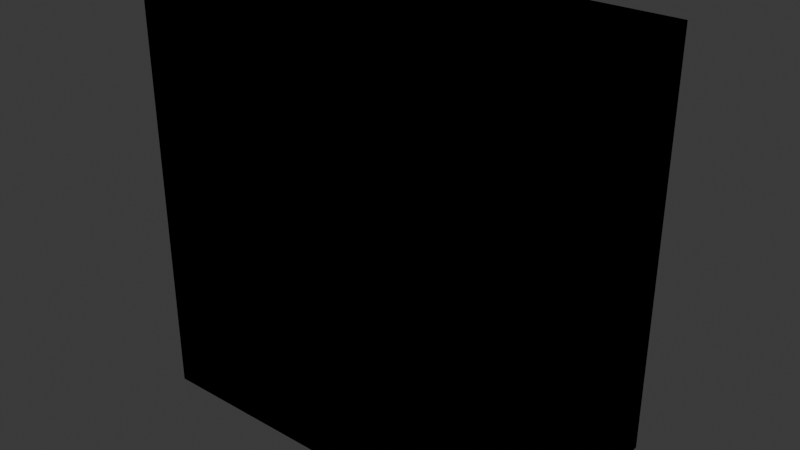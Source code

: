 # Source: PAREDE_NICHO_v01.blend  (saved by Blender 4.2.66; exported with 4.5.12 LTS)
import bpy
from mathutils import Matrix  # noqa: F401  (used for matrix-valued properties, if any)

bpy.ops.wm.read_factory_settings(use_empty=True)
scene = bpy.context.scene
scene.name = 'Scene'

# ---- collections
col_collection = bpy.data.collections.new('Collection'); scene.collection.children.link(col_collection)
col_office_mousepad_v01 = bpy.data.collections.new('OFFICE_MOUSEPAD_v01'); scene.collection.children.link(col_office_mousepad_v01)
col_office_luminaria_v01 = bpy.data.collections.new('OFFICE_LUMINARIA_v01'); scene.collection.children.link(col_office_luminaria_v01)
col_office_prateleira_v01 = bpy.data.collections.new('OFFICE_PRATELEIRA_v01'); scene.collection.children.link(col_office_prateleira_v01)
col_office_gaveteiro_v01 = bpy.data.collections.new('OFFICE_GAVETEIRO_v01'); scene.collection.children.link(col_office_gaveteiro_v01)
col_office_quadro_v01 = bpy.data.collections.new('OFFICE_QUADRO_v01'); scene.collection.children.link(col_office_quadro_v01)
col_office_cadeira_gamer_v01 = bpy.data.collections.new('OFFICE_CADEIRA_GAMER_v01'); scene.collection.children.link(col_office_cadeira_gamer_v01)
col_eletro_microondas_v01 = bpy.data.collections.new('ELETRO_MICROONDAS_v01'); scene.collection.children.link(col_eletro_microondas_v01)
col_eletro_cafeteira_v01 = bpy.data.collections.new('ELETRO_CAFETEIRA_v01'); scene.collection.children.link(col_eletro_cafeteira_v01)
col_eletro_liquidificador_v01 = bpy.data.collections.new('ELETRO_LIQUIDIFICADOR_v01'); scene.collection.children.link(col_eletro_liquidificador_v01)
col_eletro_torradeira_v01 = bpy.data.collections.new('ELETRO_TORRADEIRA_v01'); scene.collection.children.link(col_eletro_torradeira_v01)
col_eletro_airfryer_v01 = bpy.data.collections.new('ELETRO_AIRFRYER_v01'); scene.collection.children.link(col_eletro_airfryer_v01)
col_eletro_batedeira_v01 = bpy.data.collections.new('ELETRO_BATEDEIRA_v01'); scene.collection.children.link(col_eletro_batedeira_v01)
col_eletro_fogao2_v01 = bpy.data.collections.new('ELETRO_FOGAO2_v01'); scene.collection.children.link(col_eletro_fogao2_v01)
col_eletro_coifa_v01 = bpy.data.collections.new('ELETRO_COIFA_v01'); scene.collection.children.link(col_eletro_coifa_v01)
col_parede_prateleira_v01 = bpy.data.collections.new('PAREDE_PRATELEIRA_v01'); scene.collection.children.link(col_parede_prateleira_v01)
col_parede_espelho_grande_v01 = bpy.data.collections.new('PAREDE_ESPELHO_GRANDE_v01'); scene.collection.children.link(col_parede_espelho_grande_v01)
col_parede_quadro_triplo_v01 = bpy.data.collections.new('PAREDE_QUADRO_TRIPLO_v01'); scene.collection.children.link(col_parede_quadro_triplo_v01)
col_parede_relogio_cuco_v01 = bpy.data.collections.new('PAREDE_RELOGIO_CUCO_v01'); scene.collection.children.link(col_parede_relogio_cuco_v01)
col_parede_adesivo_v01 = bpy.data.collections.new('PAREDE_ADESIVO_v01'); scene.collection.children.link(col_parede_adesivo_v01)
col_parede_nicho_v01 = bpy.data.collections.new('PAREDE_NICHO_v01'); scene.collection.children.link(col_parede_nicho_v01)

# ---- materials (node trees are filled in below, after node groups)
mat_polyroom_pbr = bpy.data.materials.new('Polyroom_PBR')

# ---- material node trees
mat_polyroom_pbr.use_nodes = True; mat_polyroom_pbr.node_tree.nodes.clear()
_N = mat_polyroom_pbr.node_tree.nodes; _L = mat_polyroom_pbr.node_tree.links
n0 = _N.new('ShaderNodeOutputMaterial'); n0.name = 'Material Output'; n0.location = (0, 0)
n1 = _N.new('ShaderNodeBsdfPrincipled'); n1.name = 'Principled BSDF'; n1.location = (0, 0)
n1.inputs[2].default_value = 0.8
n2 = _N.new('ShaderNodeVertexColor'); n2.name = 'Color Attribute'; n2.location = (0, 0)
n2.layer_name = 'Color'
_L.new(n2.outputs[0], n1.inputs[0])
n0.is_active_output = True

# ---- world
world_world = bpy.data.worlds.new('World'); scene.world = world_world
world_world.use_nodes = True; world_world.node_tree.nodes.clear()
_N = world_world.node_tree.nodes; _L = world_world.node_tree.links
n0 = _N.new('ShaderNodeOutputWorld'); n0.name = 'World Output'; n0.location = (300, 300)
n1 = _N.new('ShaderNodeBackground'); n1.name = 'Background'; n1.location = (10, 300)
n1.inputs[0].default_value = (0.05088, 0.05088, 0.05088, 1.0)
_L.new(n1.outputs[0], n0.inputs[0])
n0.is_active_output = True
world_world.color = (0.05088, 0.05088, 0.05088)
world_world.sun_shadow_jitter_overblur = 0.0

# ---- meshes
me_parede_nicho_v01 = bpy.data.meshes.new('PAREDE_NICHO_v01')
me_parede_nicho_v01.from_pydata([(-0.25, -0.02, 0.0), (-0.25, -0.02, 0.5), (-0.25, 0.02, 0.0), (-0.25, 0.02, 0.5), (0.25, -0.02, 0.0), (0.25, -0.02, 0.5), (0.25, 0.02, 0.0), (0.25, 0.02, 0.5), (-0.25, -0.12, 1.49e-08), (-0.25, -0.12, 0.04), (-0.25, 0.12, 1.49e-08), (-0.25, 0.12, 0.04), (0.25, -0.12, 1.49e-08), (0.25, -0.12, 0.04), (0.25, 0.12, 1.49e-08), (0.25, 0.12, 0.04), (-0.25, -0.12, 0.46), (-0.25, -0.12, 0.5), (-0.25, 0.12, 0.46), (-0.25, 0.12, 0.5), (0.25, -0.12, 0.46), (0.25, -0.12, 0.5), (0.25, 0.12, 0.46), (0.25, 0.12, 0.5), (-0.25, -0.12, 0.0), (-0.25, -0.12, 0.5), (-0.25, 0.12, 0.0), (-0.25, 0.12, 0.5), (-0.21, -0.12, 0.0), (-0.21, -0.12, 0.5), (-0.21, 0.12, 0.0), (-0.21, 0.12, 0.5), (0.21, -0.12, 0.0), (0.21, -0.12, 0.5), (0.21, 0.12, 0.0), (0.21, 0.12, 0.5), (0.25, -0.12, 0.0), (0.25, -0.12, 0.5), (0.25, 0.12, 0.0), (0.25, 0.12, 0.5), (-0.08, 0.06, 0.04), (-0.08, 0.08, 0.16), (-0.04473, 0.04854, 0.04), (-0.03298, 0.06472, 0.16), (-0.02294, 0.01854, 0.04), (-0.003915, 0.02472, 0.16), (-0.02294, -0.01854, 0.04), (-0.003915, -0.02472, 0.16), (-0.04473, -0.04854, 0.04), (-0.03298, -0.06472, 0.16), (-0.08, -0.06, 0.04), (-0.08, -0.08, 0.16), (-0.1153, -0.04854, 0.04), (-0.127, -0.06472, 0.16), (-0.1371, -0.01854, 0.04), (-0.1561, -0.02472, 0.16), (-0.1371, 0.01854, 0.04), (-0.1561, 0.02472, 0.16), (-0.1153, 0.04854, 0.04), (-0.127, 0.06472, 0.16), (-0.08, 0.0, 0.15), (-0.02935, -0.0368, 0.1887), (-0.09935, -0.05954, 0.1887), (-0.1426, 0.0, 0.1887), (-0.09935, 0.05954, 0.1887), (-0.02935, 0.0368, 0.1887), (-0.06065, -0.05954, 0.2513), (-0.1307, -0.0368, 0.2513), (-0.1307, 0.0368, 0.2513), (-0.06065, 0.05954, 0.2513), (-0.01739, 0.0, 0.2513), (-0.08, 0.0, 0.29), (0.03, -0.07, 0.04), (0.03, -0.07, 0.2), (0.03, 0.07, 0.04), (0.03, 0.07, 0.2), (0.13, -0.07, 0.04), (0.13, -0.07, 0.2), (0.13, 0.07, 0.04), (0.13, 0.07, 0.2)], [], [(0, 1, 3, 2), (2, 3, 7, 6), (6, 7, 5, 4), (4, 5, 1, 0), (2, 6, 4, 0), (7, 3, 1, 5), (8, 9, 11, 10), (10, 11, 15, 14), (14, 15, 13, 12), (12, 13, 9, 8), (10, 14, 12, 8), (15, 11, 9, 13), (16, 17, 19, 18), (18, 19, 23, 22), (22, 23, 21, 20), (20, 21, 17, 16), (18, 22, 20, 16), (23, 19, 17, 21), (24, 25, 27, 26), (26, 27, 31, 30), (30, 31, 29, 28), (28, 29, 25, 24), (26, 30, 28, 24), (31, 27, 25, 29), (32, 33, 35, 34), (34, 35, 39, 38), (38, 39, 37, 36), (36, 37, 33, 32), (34, 38, 36, 32), (39, 35, 33, 37), (40, 41, 43, 42), (42, 43, 45, 44), (44, 45, 47, 46), (46, 47, 49, 48), (48, 49, 51, 50), (50, 51, 53, 52), (52, 53, 55, 54), (54, 55, 57, 56), (43, 41, 59, 57, 55, 53, 51, 49, 47, 45), (56, 57, 59, 58), (58, 59, 41, 40), (40, 42, 44, 46, 48, 50, 52, 54, 56, 58), (60, 61, 62), (61, 60, 65), (60, 62, 63), (60, 63, 64), (60, 64, 65), (61, 65, 70), (62, 61, 66), (63, 62, 67), (64, 63, 68), (65, 64, 69), (61, 70, 66), (62, 66, 67), (63, 67, 68), (64, 68, 69), (65, 69, 70), (66, 70, 71), (67, 66, 71), (68, 67, 71), (69, 68, 71), (70, 69, 71), (72, 73, 75, 74), (74, 75, 79, 78), (78, 79, 77, 76), (76, 77, 73, 72), (74, 78, 76, 72), (79, 75, 73, 77)])
_uv = me_parede_nicho_v01.uv_layers.new(name='UVMap')
_uv.uv.foreach_set('vector', [0.8122, 0.2935, 0.8122, 0.009478, 0.8349, 0.009478, 0.8349, 0.2935, 0.2934, 0.2935, 0.009478, 0.2935, 0.009478, 0.009478, 0.2934, 0.009478, 0.4034, 0.8993, 0.4034, 0.6155, 0.4262, 0.6155, 0.4262, 0.8993, 0.5962, 0.2935, 0.3123, 0.2935, 0.3123, 0.009478, 0.5962, 0.009478, 0.7932, 0.009478, 0.7932, 0.2935, 0.7705, 0.2935, 0.7705, 0.009478, 0.8087, 0.3125, 0.8087, 0.5965, 0.786, 0.5965, 0.786, 0.3125, 0.9489, 0.7063, 0.9261, 0.7063, 0.9261, 0.57, 0.9489, 0.57, 0.8504, 0.5965, 0.8277, 0.5965, 0.8277, 0.3125, 0.8504, 0.3125, 0.9801, 0.8616, 0.9574, 0.8616, 0.9574, 0.7253, 0.9801, 0.7253, 0.8766, 0.2935, 0.8539, 0.2935, 0.8539, 0.009478, 0.8766, 0.009478, 0.1458, 0.3125, 0.1458, 0.5965, 0.009478, 0.5965, 0.009478, 0.3125, 0.3011, 0.3125, 0.3011, 0.5965, 0.1648, 0.5965, 0.1648, 0.3125, 0.9754, 0.4488, 0.9527, 0.4488, 0.9527, 0.3125, 0.9754, 0.3125, 0.892, 0.5965, 0.8693, 0.5965, 0.8693, 0.3125, 0.892, 0.3125, 0.9905, 0.7063, 0.9678, 0.7063, 0.9678, 0.57, 0.9905, 0.57, 0.767, 0.8995, 0.7443, 0.8995, 0.7443, 0.6155, 0.767, 0.6155, 0.4564, 0.3125, 0.4564, 0.5965, 0.3201, 0.5965, 0.3201, 0.3125, 0.6117, 0.3125, 0.6117, 0.5965, 0.4754, 0.5965, 0.4754, 0.3125, 0.6152, 0.2935, 0.6152, 0.009478, 0.7515, 0.009478, 0.7515, 0.2935, 0.7026, 0.8994, 0.7026, 0.6155, 0.7254, 0.6155, 0.7254, 0.8994, 0.1648, 0.8993, 0.1648, 0.6155, 0.3011, 0.6155, 0.3011, 0.8993, 0.6609, 0.8994, 0.6609, 0.6155, 0.6837, 0.6155, 0.6837, 0.8994, 0.8087, 0.7518, 0.786, 0.7518, 0.786, 0.6155, 0.8087, 0.6155, 0.8087, 0.9071, 0.786, 0.9071, 0.786, 0.7708, 0.8087, 0.7708, 0.6307, 0.5965, 0.6307, 0.3125, 0.767, 0.3125, 0.767, 0.5965, 0.3201, 0.8994, 0.3201, 0.6155, 0.3428, 0.6155, 0.3428, 0.8994, 0.009478, 0.8993, 0.009478, 0.6155, 0.1458, 0.6155, 0.1458, 0.8993, 0.3618, 0.8994, 0.3618, 0.6155, 0.3845, 0.6155, 0.3845, 0.8994, 0.9337, 0.4488, 0.911, 0.4488, 0.911, 0.3125, 0.9337, 0.3125, 0.9384, 0.8616, 0.9157, 0.8616, 0.9157, 0.7253, 0.9384, 0.7253, 0.9377, 0.5363, 0.9377, 0.4678, 0.9644, 0.4681, 0.9577, 0.5365, 0.8968, 0.7896, 0.8284, 0.7988, 0.8277, 0.7761, 0.8962, 0.7726, 0.8962, 0.7726, 0.8277, 0.7761, 0.8277, 0.748, 0.8962, 0.7515, 0.8962, 0.7515, 0.8277, 0.748, 0.8284, 0.7253, 0.8968, 0.7344, 0.9224, 0.9493, 0.9157, 0.8808, 0.9424, 0.8806, 0.9424, 0.9491, 0.9424, 0.9491, 0.9424, 0.8806, 0.9691, 0.8808, 0.9625, 0.9493, 0.8958, 0.8821, 0.8277, 0.8913, 0.8277, 0.8686, 0.8958, 0.865, 0.8958, 0.865, 0.8277, 0.8686, 0.8277, 0.8405, 0.8958, 0.844, 0.5186, 0.7064, 0.4919, 0.6977, 0.4754, 0.675, 0.4754, 0.6469, 0.4919, 0.6242, 0.5186, 0.6155, 0.5453, 0.6242, 0.5618, 0.6469, 0.5618, 0.675, 0.5453, 0.6977, 0.8958, 0.844, 0.8277, 0.8405, 0.8277, 0.8177, 0.8958, 0.8269, 0.9177, 0.5365, 0.911, 0.4681, 0.9377, 0.4678, 0.9377, 0.5363, 0.9279, 0.07765, 0.9079, 0.07114, 0.8955, 0.0541, 0.8955, 0.03303, 0.9079, 0.01599, 0.9279, 0.009478, 0.948, 0.01599, 0.9604, 0.03303, 0.9604, 0.0541, 0.948, 0.07114, 0.9311, 0.1304, 0.9201, 0.0966, 0.9599, 0.1095, 0.9201, 0.0966, 0.9311, 0.1304, 0.8955, 0.1304, 0.9311, 0.1304, 0.9599, 0.1095, 0.9599, 0.1513, 0.9311, 0.1304, 0.9599, 0.1513, 0.9201, 0.1643, 0.9311, 0.1304, 0.9201, 0.1643, 0.8955, 0.1304, 0.8277, 0.965, 0.8277, 0.9232, 0.8635, 0.9441, 0.09949, 0.9576, 0.06403, 0.9756, 0.06403, 0.9355, 0.04507, 0.9521, 0.04498, 0.9859, 0.009478, 0.973, 0.04498, 0.9182, 0.04507, 0.9521, 0.009478, 0.9311, 0.1546, 0.9756, 0.1192, 0.9576, 0.1546, 0.9355, 0.8277, 0.965, 0.8635, 0.9441, 0.8624, 0.9779, 0.09949, 0.9576, 0.06403, 0.9355, 0.09986, 0.9182, 0.04507, 0.9521, 0.009478, 0.973, 0.009478, 0.9311, 0.1192, 0.9576, 0.1188, 0.9182, 0.1546, 0.9355, 0.8277, 0.9232, 0.8624, 0.9102, 0.8635, 0.9441, 0.9599, 0.1961, 0.9599, 0.2379, 0.9311, 0.217, 0.9201, 0.1832, 0.9599, 0.1961, 0.9311, 0.217, 0.8955, 0.217, 0.9201, 0.1832, 0.9311, 0.217, 0.9201, 0.2509, 0.8955, 0.217, 0.9311, 0.217, 0.9599, 0.2379, 0.9201, 0.2509, 0.9311, 0.217, 0.4754, 0.8162, 0.4754, 0.7253, 0.5549, 0.7253, 0.5549, 0.8162, 0.5808, 0.7063, 0.5808, 0.6155, 0.6376, 0.6155, 0.6376, 0.7063, 0.8277, 0.7063, 0.8277, 0.6155, 0.9072, 0.6155, 0.9072, 0.7063, 0.5808, 0.8161, 0.5808, 0.7253, 0.6376, 0.7253, 0.6376, 0.8161, 0.6376, 0.9146, 0.5808, 0.9146, 0.5808, 0.8351, 0.6376, 0.8351, 0.5322, 0.9147, 0.4754, 0.9147, 0.4754, 0.8352, 0.5322, 0.8352])
_ca = me_parede_nicho_v01.color_attributes.new('Color', 'FLOAT_COLOR', 'POINT')
_ca.data.foreach_set('color', [0.55, 0.38, 0.22, 1.0, 0.55, 0.38, 0.22, 1.0, 0.55, 0.38, 0.22, 1.0, 0.55, 0.38, 0.22, 1.0, 0.55, 0.38, 0.22, 1.0, 0.55, 0.38, 0.22, 1.0, 0.55, 0.38, 0.22, 1.0, 0.55, 0.38, 0.22, 1.0, 0.55, 0.38, 0.22, 1.0, 0.55, 0.38, 0.22, 1.0, 0.55, 0.38, 0.22, 1.0, 0.55, 0.38, 0.22, 1.0, 0.55, 0.38, 0.22, 1.0, 0.55, 0.38, 0.22, 1.0, 0.55, 0.38, 0.22, 1.0, 0.55, 0.38, 0.22, 1.0, 0.55, 0.38, 0.22, 1.0, 0.55, 0.38, 0.22, 1.0, 0.55, 0.38, 0.22, 1.0, 0.55, 0.38, 0.22, 1.0, 0.55, 0.38, 0.22, 1.0, 0.55, 0.38, 0.22, 1.0, 0.55, 0.38, 0.22, 1.0, 0.55, 0.38, 0.22, 1.0, 0.55, 0.38, 0.22, 1.0, 0.55, 0.38, 0.22, 1.0, 0.55, 0.38, 0.22, 1.0, 0.55, 0.38, 0.22, 1.0, 0.55, 0.38, 0.22, 1.0, 0.55, 0.38, 0.22, 1.0, 0.55, 0.38, 0.22, 1.0, 0.55, 0.38, 0.22, 1.0, 0.55, 0.38, 0.22, 1.0, 0.55, 0.38, 0.22, 1.0, 0.55, 0.38, 0.22, 1.0, 0.55, 0.38, 0.22, 1.0, 0.55, 0.38, 0.22, 1.0, 0.55, 0.38, 0.22, 1.0, 0.55, 0.38, 0.22, 1.0, 0.55, 0.38, 0.22, 1.0, 0.72, 0.36, 0.22, 1.0, 0.72, 0.36, 0.22, 1.0, 0.72, 0.36, 0.22, 1.0, 0.72, 0.36, 0.22, 1.0, 0.72, 0.36, 0.22, 1.0, 0.72, 0.36, 0.22, 1.0, 0.72, 0.36, 0.22, 1.0, 0.72, 0.36, 0.22, 1.0, 0.72, 0.36, 0.22, 1.0, 0.72, 0.36, 0.22, 1.0, 0.72, 0.36, 0.22, 1.0, 0.72, 0.36, 0.22, 1.0, 0.72, 0.36, 0.22, 1.0, 0.72, 0.36, 0.22, 1.0, 0.72, 0.36, 0.22, 1.0, 0.72, 0.36, 0.22, 1.0, 0.72, 0.36, 0.22, 1.0, 0.72, 0.36, 0.22, 1.0, 0.72, 0.36, 0.22, 1.0, 0.72, 0.36, 0.22, 1.0, 0.2, 0.6, 0.3, 1.0, 0.2, 0.6, 0.3, 1.0, 0.2, 0.6, 0.3, 1.0, 0.2, 0.6, 0.3, 1.0, 0.2, 0.6, 0.3, 1.0, 0.2, 0.6, 0.3, 1.0, 0.2, 0.6, 0.3, 1.0, 0.2, 0.6, 0.3, 1.0, 0.2, 0.6, 0.3, 1.0, 0.2, 0.6, 0.3, 1.0, 0.2, 0.6, 0.3, 1.0, 0.2, 0.6, 0.3, 1.0, 0.15, 0.35, 0.75, 1.0, 0.15, 0.35, 0.75, 1.0, 0.15, 0.35, 0.75, 1.0, 0.15, 0.35, 0.75, 1.0, 0.15, 0.35, 0.75, 1.0, 0.15, 0.35, 0.75, 1.0, 0.15, 0.35, 0.75, 1.0, 0.15, 0.35, 0.75, 1.0])
me_parede_nicho_v01.materials.append(mat_polyroom_pbr)
me_parede_nicho_v01.update()

# ---- objects
ob_parede_nicho_v01 = bpy.data.objects.new('PAREDE_NICHO_v01', me_parede_nicho_v01)

# ---- transforms, parenting, visibility, modifiers, constraints
ob_parede_nicho_v01.location = (0.0, 0.0, 0.0)

# ---- collection membership
col_parede_nicho_v01.objects.link(ob_parede_nicho_v01)

# ---- scene / render settings (as saved in the file)
scene.frame_start = 1; scene.frame_end = 250; scene.frame_set(1)
scene.render.engine = 'BLENDER_EEVEE_NEXT'
bpy.context.view_layer.update()

# ---- added for rendering (the .blend has no active camera and no usable light): camera, sun
cam_auto = bpy.data.cameras.new('AutoCamera')
cam_auto.lens = 50.0
cam_auto.sensor_width = 36.0
cam_auto.clip_end = 1000.0
ob_auto_camera = bpy.data.objects.new('AutoCamera', cam_auto)
scene.collection.objects.link(ob_auto_camera)
ob_auto_camera.location = (0.690889, -0.829067, 0.802712)
ob_auto_camera.rotation_euler = (1.09748, -7.21219e-08, 0.694738)
scene.camera = ob_auto_camera
light_auto_sun = bpy.data.lights.new('AutoSun', 'SUN')
light_auto_sun.energy = 3.0
light_auto_sun.angle = 0.0523599
ob_auto_sun = bpy.data.objects.new('AutoSun', light_auto_sun)
scene.collection.objects.link(ob_auto_sun)
ob_auto_sun.rotation_euler = (0.872665, 0.174533, 0.523599)
bpy.context.view_layer.update()
